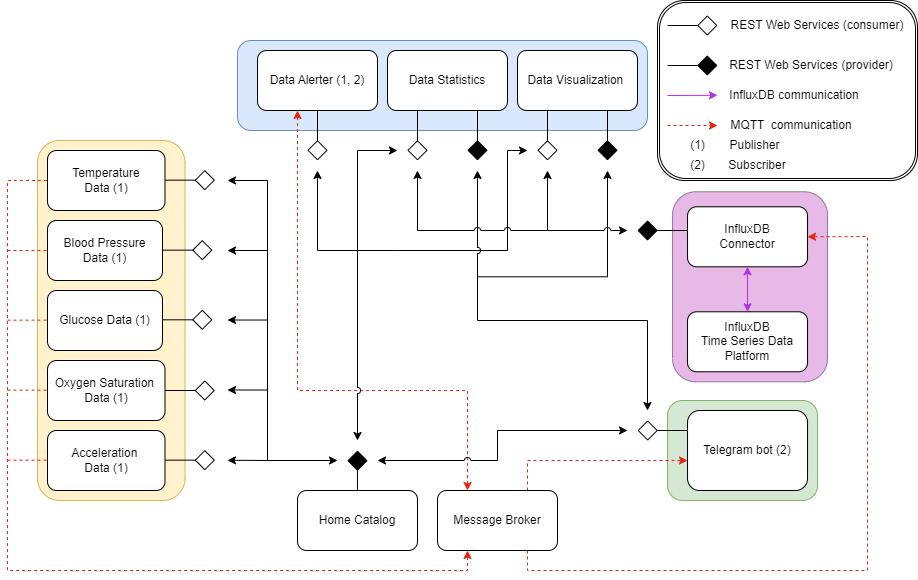

The diagram above was exported from draw.io. Its source (the exported page's mxGraphModel, read from the mxfile embedded in the PNG):
<mxGraphModel dx="-930" dy="1559" grid="1" gridSize="10" guides="1" tooltips="1" connect="1" arrows="1" fold="1" page="1" pageScale="1" pageWidth="827" pageHeight="1169" math="0" shadow="0">
  <root>
    <mxCell id="0" />
    <mxCell id="1" parent="0" />
    <mxCell id="G82AQAUKTlgBKPCAI_4V-108" value="z" style="rounded=1;whiteSpace=wrap;html=1;fillColor=#dae8fc;strokeColor=#6c8ebf;" parent="1" vertex="1">
      <mxGeometry x="1950" y="-1090" width="410" height="90" as="geometry" />
    </mxCell>
    <mxCell id="G82AQAUKTlgBKPCAI_4V-91" value="" style="rounded=1;whiteSpace=wrap;html=1;fillColor=#d5e8d4;strokeColor=#82b366;" parent="1" vertex="1">
      <mxGeometry x="2380.04" y="-730" width="150" height="100" as="geometry" />
    </mxCell>
    <mxCell id="pbbi2pYiZEUrxyJXrJeu-9" value="" style="endArrow=classic;html=1;rounded=0;dashed=1;strokeColor=#E6230E;startArrow=classic;startFill=1;entryX=0.5;entryY=0;entryDx=0;entryDy=0;endFill=1;jumpStyle=arc;exitX=0.25;exitY=0;exitDx=0;exitDy=0;" parent="1" source="G82AQAUKTlgBKPCAI_4V-85" edge="1">
      <mxGeometry width="50" height="50" relative="1" as="geometry">
        <mxPoint x="2300" y="-410" as="sourcePoint" />
        <mxPoint x="2010" y="-1020" as="targetPoint" />
        <Array as="points">
          <mxPoint x="2180" y="-740" />
          <mxPoint x="2010" y="-740" />
          <mxPoint x="2010" y="-1000" />
        </Array>
      </mxGeometry>
    </mxCell>
    <mxCell id="pbbi2pYiZEUrxyJXrJeu-10" value="" style="endArrow=classic;html=1;rounded=0;dashed=1;strokeColor=#E6230E;exitX=0.75;exitY=0;exitDx=0;exitDy=0;startArrow=none;startFill=0;endFill=1;jumpStyle=arc;" parent="1" source="G82AQAUKTlgBKPCAI_4V-85" edge="1">
      <mxGeometry width="50" height="50" relative="1" as="geometry">
        <mxPoint x="2230" y="-548.71" as="sourcePoint" />
        <mxPoint x="2400" y="-670" as="targetPoint" />
        <Array as="points">
          <mxPoint x="2240" y="-670" />
        </Array>
      </mxGeometry>
    </mxCell>
    <mxCell id="G82AQAUKTlgBKPCAI_4V-79" value="" style="rounded=1;whiteSpace=wrap;html=1;direction=south;fillColor=#fff2cc;strokeColor=#d6b656;" parent="1" vertex="1">
      <mxGeometry x="1750" y="-990" width="147.5" height="360" as="geometry" />
    </mxCell>
    <mxCell id="G82AQAUKTlgBKPCAI_4V-80" value="Temperature&lt;div&gt;Data (1)&lt;/div&gt;" style="rounded=1;whiteSpace=wrap;html=1;direction=south;" parent="1" vertex="1">
      <mxGeometry x="1760" y="-980" width="117.5" height="60" as="geometry" />
    </mxCell>
    <mxCell id="G82AQAUKTlgBKPCAI_4V-81" value="Blood Pressure&lt;div&gt;Data (1)&lt;/div&gt;" style="rounded=1;whiteSpace=wrap;html=1;" parent="1" vertex="1">
      <mxGeometry x="1760" y="-910" width="115" height="60" as="geometry" />
    </mxCell>
    <mxCell id="G82AQAUKTlgBKPCAI_4V-82" value="Glucose&amp;nbsp;&lt;span style=&quot;background-color: initial;&quot;&gt;Data (1)&lt;/span&gt;" style="rounded=1;whiteSpace=wrap;html=1;" parent="1" vertex="1">
      <mxGeometry x="1760" y="-840" width="115" height="60" as="geometry" />
    </mxCell>
    <mxCell id="G82AQAUKTlgBKPCAI_4V-83" value="Oxygen Saturation&amp;nbsp;&lt;div&gt;&lt;span style=&quot;background-color: initial;&quot;&gt;Data (1)&lt;/span&gt;&lt;/div&gt;" style="rounded=1;whiteSpace=wrap;html=1;" parent="1" vertex="1">
      <mxGeometry x="1760" y="-770" width="117.5" height="60" as="geometry" />
    </mxCell>
    <mxCell id="G82AQAUKTlgBKPCAI_4V-84" value="Acceleration&amp;nbsp;&lt;div&gt;&lt;span style=&quot;background-color: initial;&quot;&gt;Data (1)&lt;/span&gt;&lt;/div&gt;" style="rounded=1;whiteSpace=wrap;html=1;" parent="1" vertex="1">
      <mxGeometry x="1760" y="-700" width="117.5" height="60" as="geometry" />
    </mxCell>
    <mxCell id="G82AQAUKTlgBKPCAI_4V-90" value="Home Catalog" style="rounded=1;whiteSpace=wrap;html=1;" parent="1" vertex="1">
      <mxGeometry x="2010" y="-640" width="120" height="60" as="geometry" />
    </mxCell>
    <mxCell id="G82AQAUKTlgBKPCAI_4V-92" value="Telegram bot (2)" style="rounded=1;whiteSpace=wrap;html=1;" parent="1" vertex="1">
      <mxGeometry x="2400.04" y="-720" width="120" height="80" as="geometry" />
    </mxCell>
    <mxCell id="G82AQAUKTlgBKPCAI_4V-95" value="" style="endArrow=diamond;endFill=1;endSize=18;html=1;rounded=0;" parent="1" edge="1">
      <mxGeometry width="160" relative="1" as="geometry">
        <mxPoint x="2069.97" y="-640" as="sourcePoint" />
        <mxPoint x="2069.97" y="-680" as="targetPoint" />
      </mxGeometry>
    </mxCell>
    <mxCell id="G82AQAUKTlgBKPCAI_4V-96" value="" style="endArrow=diamond;endFill=0;endSize=18;html=1;rounded=0;exitX=0;exitY=0.25;exitDx=0;exitDy=0;" parent="1" edge="1">
      <mxGeometry width="160" relative="1" as="geometry">
        <mxPoint x="2400" y="-700" as="sourcePoint" />
        <mxPoint x="2350" y="-700" as="targetPoint" />
      </mxGeometry>
    </mxCell>
    <mxCell id="G82AQAUKTlgBKPCAI_4V-87" value="Data Alerter (1, 2)" style="rounded=1;whiteSpace=wrap;html=1;shadow=0;direction=west;flipH=0;flipV=0;" parent="1" vertex="1">
      <mxGeometry x="1970" y="-1080" width="120" height="60" as="geometry" />
    </mxCell>
    <mxCell id="G82AQAUKTlgBKPCAI_4V-88" value="Data Statistics" style="rounded=1;whiteSpace=wrap;html=1;shadow=0;direction=west;flipH=0;flipV=0;" parent="1" vertex="1">
      <mxGeometry x="2100" y="-1080" width="120" height="60" as="geometry" />
    </mxCell>
    <mxCell id="G82AQAUKTlgBKPCAI_4V-89" value="Data Visualization&amp;nbsp;" style="rounded=1;whiteSpace=wrap;html=1;shadow=0;direction=west;flipH=0;flipV=0;" parent="1" vertex="1">
      <mxGeometry x="2230" y="-1080" width="120" height="60" as="geometry" />
    </mxCell>
    <mxCell id="G82AQAUKTlgBKPCAI_4V-98" value="" style="endArrow=diamond;endFill=1;endSize=18;html=1;rounded=0;shadow=0;exitX=0.25;exitY=0;exitDx=0;exitDy=0;" parent="1" source="G82AQAUKTlgBKPCAI_4V-89" edge="1">
      <mxGeometry width="160" relative="1" as="geometry">
        <mxPoint x="2350" y="-1038.9133333333334" as="sourcePoint" />
        <mxPoint x="2320" y="-970" as="targetPoint" />
      </mxGeometry>
    </mxCell>
    <mxCell id="G82AQAUKTlgBKPCAI_4V-99" value="" style="endArrow=diamond;endFill=1;endSize=18;html=1;rounded=0;shadow=0;exitX=0.25;exitY=0;exitDx=0;exitDy=0;" parent="1" source="G82AQAUKTlgBKPCAI_4V-88" edge="1">
      <mxGeometry width="160" relative="1" as="geometry">
        <mxPoint x="2220" y="-1038.9133333333334" as="sourcePoint" />
        <mxPoint x="2190" y="-970" as="targetPoint" />
      </mxGeometry>
    </mxCell>
    <mxCell id="G82AQAUKTlgBKPCAI_4V-110" value="" style="endArrow=diamond;endFill=0;endSize=18;html=1;rounded=0;exitX=0;exitY=0.25;exitDx=0;exitDy=0;" parent="1" edge="1">
      <mxGeometry width="160" relative="1" as="geometry">
        <mxPoint x="1877.5" y="-950.34" as="sourcePoint" />
        <mxPoint x="1927.5" y="-950.34" as="targetPoint" />
      </mxGeometry>
    </mxCell>
    <mxCell id="G82AQAUKTlgBKPCAI_4V-111" value="" style="endArrow=diamond;endFill=0;endSize=18;html=1;rounded=0;exitX=0;exitY=0.25;exitDx=0;exitDy=0;" parent="1" edge="1">
      <mxGeometry width="160" relative="1" as="geometry">
        <mxPoint x="1875" y="-880.34" as="sourcePoint" />
        <mxPoint x="1925" y="-880.34" as="targetPoint" />
      </mxGeometry>
    </mxCell>
    <mxCell id="G82AQAUKTlgBKPCAI_4V-112" value="" style="endArrow=diamond;endFill=0;endSize=18;html=1;rounded=0;exitX=0;exitY=0.25;exitDx=0;exitDy=0;" parent="1" edge="1">
      <mxGeometry width="160" relative="1" as="geometry">
        <mxPoint x="1875" y="-810.69" as="sourcePoint" />
        <mxPoint x="1925" y="-810.69" as="targetPoint" />
      </mxGeometry>
    </mxCell>
    <mxCell id="G82AQAUKTlgBKPCAI_4V-113" value="" style="endArrow=diamond;endFill=0;endSize=18;html=1;rounded=0;exitX=0;exitY=0.25;exitDx=0;exitDy=0;" parent="1" edge="1">
      <mxGeometry width="160" relative="1" as="geometry">
        <mxPoint x="1877.5" y="-740" as="sourcePoint" />
        <mxPoint x="1927.5" y="-740" as="targetPoint" />
      </mxGeometry>
    </mxCell>
    <mxCell id="G82AQAUKTlgBKPCAI_4V-114" value="" style="endArrow=diamond;endFill=0;endSize=18;html=1;rounded=0;exitX=0;exitY=0.25;exitDx=0;exitDy=0;" parent="1" edge="1">
      <mxGeometry width="160" relative="1" as="geometry">
        <mxPoint x="1877.5" y="-670.34" as="sourcePoint" />
        <mxPoint x="1927.5" y="-670.34" as="targetPoint" />
      </mxGeometry>
    </mxCell>
    <mxCell id="G82AQAUKTlgBKPCAI_4V-147" value="" style="rounded=1;whiteSpace=wrap;html=1;fillColor=#E7B9E7;strokeColor=#9673a6;gradientColor=none;fillStyle=auto;" parent="1" vertex="1">
      <mxGeometry x="2385.04" y="-938.71" width="154.96" height="190" as="geometry" />
    </mxCell>
    <mxCell id="G82AQAUKTlgBKPCAI_4V-124" value="" style="endArrow=none;html=1;rounded=0;dashed=1;strokeColor=#E6230E;exitX=0.25;exitY=1;exitDx=0;exitDy=0;startArrow=classic;startFill=1;" parent="1" source="G82AQAUKTlgBKPCAI_4V-85" edge="1">
      <mxGeometry width="50" height="50" relative="1" as="geometry">
        <mxPoint x="2220" y="-560" as="sourcePoint" />
        <mxPoint x="1760" y="-950" as="targetPoint" />
        <Array as="points">
          <mxPoint x="2180" y="-560" />
          <mxPoint x="1720" y="-560" />
          <mxPoint x="1720" y="-950" />
        </Array>
      </mxGeometry>
    </mxCell>
    <mxCell id="G82AQAUKTlgBKPCAI_4V-127" value="InfluxDB&lt;div&gt;Time Series Data Platform&lt;/div&gt;" style="rounded=1;whiteSpace=wrap;html=1;shadow=0;direction=west;flipH=0;flipV=0;" parent="1" vertex="1">
      <mxGeometry x="2400.04" y="-818.71" width="120" height="60" as="geometry" />
    </mxCell>
    <mxCell id="G82AQAUKTlgBKPCAI_4V-131" value="" style="endArrow=classic;startArrow=classic;html=1;rounded=0;" parent="1" edge="1">
      <mxGeometry width="50" height="50" relative="1" as="geometry">
        <mxPoint x="1940" y="-950" as="sourcePoint" />
        <mxPoint x="2050" y="-670" as="targetPoint" />
        <Array as="points">
          <mxPoint x="1980" y="-950" />
          <mxPoint x="1980" y="-670" />
        </Array>
      </mxGeometry>
    </mxCell>
    <mxCell id="G82AQAUKTlgBKPCAI_4V-132" value="" style="endArrow=classic;html=1;rounded=0;" parent="1" edge="1">
      <mxGeometry width="50" height="50" relative="1" as="geometry">
        <mxPoint x="1980" y="-880" as="sourcePoint" />
        <mxPoint x="1940" y="-880" as="targetPoint" />
      </mxGeometry>
    </mxCell>
    <mxCell id="G82AQAUKTlgBKPCAI_4V-133" value="" style="endArrow=classic;html=1;rounded=0;" parent="1" edge="1">
      <mxGeometry width="50" height="50" relative="1" as="geometry">
        <mxPoint x="1980" y="-810.48" as="sourcePoint" />
        <mxPoint x="1940" y="-810.48" as="targetPoint" />
      </mxGeometry>
    </mxCell>
    <mxCell id="G82AQAUKTlgBKPCAI_4V-134" value="" style="endArrow=classic;html=1;rounded=0;" parent="1" edge="1">
      <mxGeometry width="50" height="50" relative="1" as="geometry">
        <mxPoint x="1980" y="-740.48" as="sourcePoint" />
        <mxPoint x="1940" y="-740.48" as="targetPoint" />
      </mxGeometry>
    </mxCell>
    <mxCell id="G82AQAUKTlgBKPCAI_4V-135" value="" style="endArrow=classic;html=1;rounded=0;" parent="1" edge="1">
      <mxGeometry width="50" height="50" relative="1" as="geometry">
        <mxPoint x="1980" y="-670" as="sourcePoint" />
        <mxPoint x="1940" y="-670.14" as="targetPoint" />
        <Array as="points">
          <mxPoint x="1960" y="-670.14" />
        </Array>
      </mxGeometry>
    </mxCell>
    <mxCell id="G82AQAUKTlgBKPCAI_4V-136" value="" style="endArrow=diamond;endFill=0;endSize=18;html=1;rounded=0;exitX=0.75;exitY=0;exitDx=0;exitDy=0;" parent="1" source="G82AQAUKTlgBKPCAI_4V-88" edge="1">
      <mxGeometry width="160" relative="1" as="geometry">
        <mxPoint x="2130" y="-970" as="sourcePoint" />
        <mxPoint x="2130" y="-970" as="targetPoint" />
      </mxGeometry>
    </mxCell>
    <mxCell id="G82AQAUKTlgBKPCAI_4V-137" value="" style="endArrow=diamond;endFill=0;endSize=18;html=1;rounded=0;exitX=0.75;exitY=0;exitDx=0;exitDy=0;" parent="1" source="G82AQAUKTlgBKPCAI_4V-89" edge="1">
      <mxGeometry width="160" relative="1" as="geometry">
        <mxPoint x="2250" y="-990" as="sourcePoint" />
        <mxPoint x="2260" y="-970" as="targetPoint" />
      </mxGeometry>
    </mxCell>
    <mxCell id="G82AQAUKTlgBKPCAI_4V-139" value="" style="endArrow=classic;html=1;rounded=0;endFill=1;strokeColor=default;startArrow=classic;startFill=1;jumpStyle=arc;" parent="1" edge="1">
      <mxGeometry width="50" height="50" relative="1" as="geometry">
        <mxPoint x="2070" y="-690" as="sourcePoint" />
        <mxPoint x="2110" y="-980" as="targetPoint" />
        <Array as="points">
          <mxPoint x="2070" y="-810" />
          <mxPoint x="2070" y="-930" />
          <mxPoint x="2070" y="-980" />
        </Array>
      </mxGeometry>
    </mxCell>
    <mxCell id="G82AQAUKTlgBKPCAI_4V-140" value="" style="endArrow=classic;html=1;rounded=0;" parent="1" edge="1">
      <mxGeometry width="50" height="50" relative="1" as="geometry">
        <mxPoint x="2070" y="-880" as="sourcePoint" />
        <mxPoint x="2240" y="-980" as="targetPoint" />
        <Array as="points">
          <mxPoint x="2110" y="-880" />
          <mxPoint x="2220" y="-880" />
          <mxPoint x="2220" y="-980" />
        </Array>
      </mxGeometry>
    </mxCell>
    <mxCell id="G82AQAUKTlgBKPCAI_4V-142" value="" style="endArrow=classic;startArrow=classic;html=1;rounded=0;jumpStyle=arc;" parent="1" edge="1">
      <mxGeometry width="50" height="50" relative="1" as="geometry">
        <mxPoint x="2090" y="-670" as="sourcePoint" />
        <mxPoint x="2340" y="-700" as="targetPoint" />
        <Array as="points">
          <mxPoint x="2210" y="-670" />
          <mxPoint x="2210" y="-700" />
          <mxPoint x="2300" y="-700" />
        </Array>
      </mxGeometry>
    </mxCell>
    <mxCell id="G82AQAUKTlgBKPCAI_4V-144" value="" style="endArrow=classic;startArrow=classic;html=1;rounded=0;jumpStyle=arc;" parent="1" edge="1">
      <mxGeometry width="50" height="50" relative="1" as="geometry">
        <mxPoint x="2190" y="-960" as="sourcePoint" />
        <mxPoint x="2360" y="-720" as="targetPoint" />
        <Array as="points">
          <mxPoint x="2190" y="-940" />
          <mxPoint x="2190" y="-810" />
          <mxPoint x="2360" y="-810" />
        </Array>
      </mxGeometry>
    </mxCell>
    <mxCell id="G82AQAUKTlgBKPCAI_4V-145" value="" style="endArrow=classic;html=1;rounded=0;" parent="1" edge="1">
      <mxGeometry width="50" height="50" relative="1" as="geometry">
        <mxPoint x="2190" y="-853.71" as="sourcePoint" />
        <mxPoint x="2320" y="-960" as="targetPoint" />
        <Array as="points">
          <mxPoint x="2320" y="-853.71" />
        </Array>
      </mxGeometry>
    </mxCell>
    <mxCell id="G82AQAUKTlgBKPCAI_4V-148" value="" style="shape=ext;double=1;rounded=1;whiteSpace=wrap;html=1;" parent="1" vertex="1">
      <mxGeometry x="2370" y="-1130" width="260" height="180" as="geometry" />
    </mxCell>
    <mxCell id="G82AQAUKTlgBKPCAI_4V-152" value="REST Web Services (consumer)" style="text;html=1;align=center;verticalAlign=middle;whiteSpace=wrap;rounded=0;" parent="1" vertex="1">
      <mxGeometry x="2440" y="-1120" width="180" height="30" as="geometry" />
    </mxCell>
    <mxCell id="G82AQAUKTlgBKPCAI_4V-153" value="REST Web Services (provider)" style="text;html=1;align=center;verticalAlign=middle;whiteSpace=wrap;rounded=0;" parent="1" vertex="1">
      <mxGeometry x="2440" y="-1080" width="167.5" height="30" as="geometry" />
    </mxCell>
    <mxCell id="G82AQAUKTlgBKPCAI_4V-154" value="MQTT&amp;nbsp; communication" style="text;html=1;align=center;verticalAlign=middle;whiteSpace=wrap;rounded=0;" parent="1" vertex="1">
      <mxGeometry x="2440" y="-1020" width="127.5" height="30" as="geometry" />
    </mxCell>
    <mxCell id="G82AQAUKTlgBKPCAI_4V-157" value="Publisher" style="text;html=1;align=center;verticalAlign=middle;whiteSpace=wrap;rounded=0;" parent="1" vertex="1">
      <mxGeometry x="2430" y="-1000" width="75" height="30" as="geometry" />
    </mxCell>
    <mxCell id="G82AQAUKTlgBKPCAI_4V-158" value="Subscriber" style="text;html=1;align=center;verticalAlign=middle;whiteSpace=wrap;rounded=0;" parent="1" vertex="1">
      <mxGeometry x="2430" y="-980" width="80" height="30" as="geometry" />
    </mxCell>
    <mxCell id="G82AQAUKTlgBKPCAI_4V-159" value="InfluxDB communication" style="text;html=1;align=center;verticalAlign=middle;whiteSpace=wrap;rounded=0;" parent="1" vertex="1">
      <mxGeometry x="2440" y="-1050" width="133.75" height="30" as="geometry" />
    </mxCell>
    <mxCell id="G82AQAUKTlgBKPCAI_4V-160" value="" style="endArrow=classic;html=1;rounded=0;dashed=1;strokeColor=#E6230E;targetPerimeterSpacing=6;startArrow=none;startFill=0;endFill=1;" parent="1" edge="1">
      <mxGeometry width="50" height="50" relative="1" as="geometry">
        <mxPoint x="2380" y="-1005" as="sourcePoint" />
        <mxPoint x="2430" y="-1005" as="targetPoint" />
      </mxGeometry>
    </mxCell>
    <mxCell id="G82AQAUKTlgBKPCAI_4V-161" value="" style="endArrow=diamond;endFill=0;endSize=18;html=1;rounded=0;" parent="1" edge="1">
      <mxGeometry width="160" relative="1" as="geometry">
        <mxPoint x="2380" y="-1105" as="sourcePoint" />
        <mxPoint x="2430" y="-1105" as="targetPoint" />
      </mxGeometry>
    </mxCell>
    <mxCell id="G82AQAUKTlgBKPCAI_4V-162" value="(1)" style="text;html=1;align=center;verticalAlign=middle;resizable=0;points=[];autosize=1;strokeColor=none;fillColor=none;" parent="1" vertex="1">
      <mxGeometry x="2390" y="-1000" width="40" height="30" as="geometry" />
    </mxCell>
    <mxCell id="G82AQAUKTlgBKPCAI_4V-163" value="" style="endArrow=diamond;endFill=1;endSize=18;html=1;rounded=0;" parent="1" edge="1">
      <mxGeometry width="160" relative="1" as="geometry">
        <mxPoint x="2380" y="-1065" as="sourcePoint" />
        <mxPoint x="2430" y="-1065" as="targetPoint" />
      </mxGeometry>
    </mxCell>
    <mxCell id="G82AQAUKTlgBKPCAI_4V-164" value="" style="endArrow=classic;html=1;rounded=0;strokeColor=#AB31E8;" parent="1" edge="1">
      <mxGeometry width="50" height="50" relative="1" as="geometry">
        <mxPoint x="2380" y="-1035" as="sourcePoint" />
        <mxPoint x="2430" y="-1035.21" as="targetPoint" />
        <Array as="points">
          <mxPoint x="2430" y="-1035.21" />
        </Array>
      </mxGeometry>
    </mxCell>
    <mxCell id="G82AQAUKTlgBKPCAI_4V-168" value="(2)" style="text;html=1;align=center;verticalAlign=middle;resizable=0;points=[];autosize=1;strokeColor=none;fillColor=none;" parent="1" vertex="1">
      <mxGeometry x="2390" y="-980" width="40" height="30" as="geometry" />
    </mxCell>
    <mxCell id="pbbi2pYiZEUrxyJXrJeu-5" value="" style="endArrow=none;html=1;rounded=0;dashed=1;strokeColor=#E6230E;entryX=0;entryY=0.5;entryDx=0;entryDy=0;" parent="1" target="G82AQAUKTlgBKPCAI_4V-81" edge="1">
      <mxGeometry width="50" height="50" relative="1" as="geometry">
        <mxPoint x="1720" y="-880" as="sourcePoint" />
        <mxPoint x="1700" y="-950" as="targetPoint" />
        <Array as="points">
          <mxPoint x="1720" y="-880" />
        </Array>
      </mxGeometry>
    </mxCell>
    <mxCell id="pbbi2pYiZEUrxyJXrJeu-6" value="" style="endArrow=none;html=1;rounded=0;dashed=1;strokeColor=#E6230E;entryX=0;entryY=0.5;entryDx=0;entryDy=0;" parent="1" edge="1">
      <mxGeometry width="50" height="50" relative="1" as="geometry">
        <mxPoint x="1720" y="-810.34" as="sourcePoint" />
        <mxPoint x="1760" y="-810.34" as="targetPoint" />
        <Array as="points">
          <mxPoint x="1720" y="-810.34" />
        </Array>
      </mxGeometry>
    </mxCell>
    <mxCell id="pbbi2pYiZEUrxyJXrJeu-7" value="" style="endArrow=none;html=1;rounded=0;dashed=1;strokeColor=#E6230E;entryX=0;entryY=0.5;entryDx=0;entryDy=0;" parent="1" edge="1">
      <mxGeometry width="50" height="50" relative="1" as="geometry">
        <mxPoint x="1720" y="-740.34" as="sourcePoint" />
        <mxPoint x="1760" y="-740.34" as="targetPoint" />
        <Array as="points">
          <mxPoint x="1720" y="-740.34" />
        </Array>
      </mxGeometry>
    </mxCell>
    <mxCell id="pbbi2pYiZEUrxyJXrJeu-8" value="" style="endArrow=none;html=1;rounded=0;dashed=1;strokeColor=#E6230E;entryX=0;entryY=0.5;entryDx=0;entryDy=0;" parent="1" edge="1">
      <mxGeometry width="50" height="50" relative="1" as="geometry">
        <mxPoint x="1720" y="-670.34" as="sourcePoint" />
        <mxPoint x="1760" y="-670.34" as="targetPoint" />
        <Array as="points">
          <mxPoint x="1720" y="-670.34" />
        </Array>
      </mxGeometry>
    </mxCell>
    <mxCell id="pbbi2pYiZEUrxyJXrJeu-11" value="" style="endArrow=classic;html=1;rounded=0;dashed=1;strokeColor=#E6230E;exitX=0.25;exitY=0;exitDx=0;exitDy=0;startArrow=classic;startFill=1;entryX=0.004;entryY=0.334;entryDx=0;entryDy=0;endFill=1;jumpStyle=arc;entryPerimeter=0;" parent="1" target="G82AQAUKTlgBKPCAI_4V-85" edge="1">
      <mxGeometry width="50" height="50" relative="1" as="geometry">
        <mxPoint x="2220" y="-590" as="sourcePoint" />
        <mxPoint x="2390" y="-843" as="targetPoint" />
        <Array as="points" />
      </mxGeometry>
    </mxCell>
    <mxCell id="G82AQAUKTlgBKPCAI_4V-85" value="Message Broker" style="rounded=1;whiteSpace=wrap;html=1;" parent="1" vertex="1">
      <mxGeometry x="2150" y="-640" width="120" height="60" as="geometry" />
    </mxCell>
    <mxCell id="pbbi2pYiZEUrxyJXrJeu-12" value="InfluxDB&lt;div&gt;Connector&lt;/div&gt;" style="rounded=1;whiteSpace=wrap;html=1;shadow=0;direction=west;flipH=0;flipV=0;" parent="1" vertex="1">
      <mxGeometry x="2400.04" y="-923.71" width="120" height="60" as="geometry" />
    </mxCell>
    <mxCell id="pbbi2pYiZEUrxyJXrJeu-13" value="" style="endArrow=classic;html=1;rounded=0;dashed=1;strokeColor=#E6230E;startArrow=none;startFill=0;endFill=1;jumpStyle=arc;entryX=0;entryY=0.5;entryDx=0;entryDy=0;exitX=0.75;exitY=1;exitDx=0;exitDy=0;" parent="1" source="G82AQAUKTlgBKPCAI_4V-85" target="pbbi2pYiZEUrxyJXrJeu-12" edge="1">
      <mxGeometry width="50" height="50" relative="1" as="geometry">
        <mxPoint x="2240" y="-576" as="sourcePoint" />
        <mxPoint x="2600" y="-900" as="targetPoint" />
        <Array as="points">
          <mxPoint x="2240" y="-560" />
          <mxPoint x="2360" y="-560" />
          <mxPoint x="2580" y="-560" />
          <mxPoint x="2580" y="-894" />
        </Array>
      </mxGeometry>
    </mxCell>
    <mxCell id="pbbi2pYiZEUrxyJXrJeu-14" value="" style="endArrow=classic;html=1;rounded=0;strokeColor=#AB31E8;entryX=0.5;entryY=0;entryDx=0;entryDy=0;exitX=0.5;exitY=1;exitDx=0;exitDy=0;startArrow=classic;startFill=1;" parent="1" source="G82AQAUKTlgBKPCAI_4V-127" target="pbbi2pYiZEUrxyJXrJeu-12" edge="1">
      <mxGeometry width="50" height="50" relative="1" as="geometry">
        <mxPoint x="2435.04" y="-839.79" as="sourcePoint" />
        <mxPoint x="2485.04" y="-840" as="targetPoint" />
        <Array as="points" />
      </mxGeometry>
    </mxCell>
    <mxCell id="pbbi2pYiZEUrxyJXrJeu-15" value="" style="endArrow=diamond;endFill=1;endSize=18;html=1;rounded=0;shadow=0;exitX=0.999;exitY=0.376;exitDx=0;exitDy=0;exitPerimeter=0;" parent="1" edge="1">
      <mxGeometry width="160" relative="1" as="geometry">
        <mxPoint x="2400.04" y="-899.9800000000001" as="sourcePoint" />
        <mxPoint x="2349.88" y="-900" as="targetPoint" />
      </mxGeometry>
    </mxCell>
    <mxCell id="pbbi2pYiZEUrxyJXrJeu-16" value="" style="endArrow=classic;html=1;rounded=0;jumpStyle=arc;startArrow=classic;startFill=1;" parent="1" edge="1">
      <mxGeometry width="50" height="50" relative="1" as="geometry">
        <mxPoint x="2130" y="-960" as="sourcePoint" />
        <mxPoint x="2260" y="-960" as="targetPoint" />
        <Array as="points">
          <mxPoint x="2130" y="-900" />
          <mxPoint x="2260" y="-900" />
          <mxPoint x="2260" y="-930" />
        </Array>
      </mxGeometry>
    </mxCell>
    <mxCell id="pbbi2pYiZEUrxyJXrJeu-17" value="" style="endArrow=classic;html=1;rounded=0;jumpStyle=arc;startArrow=none;startFill=0;" parent="1" edge="1">
      <mxGeometry width="50" height="50" relative="1" as="geometry">
        <mxPoint x="2260" y="-900" as="sourcePoint" />
        <mxPoint x="2340" y="-900" as="targetPoint" />
        <Array as="points">
          <mxPoint x="2260" y="-900" />
          <mxPoint x="2280" y="-900" />
          <mxPoint x="2300" y="-900" />
        </Array>
      </mxGeometry>
    </mxCell>
    <mxCell id="hP2TyRXvJTaWZPGDKLdb-1" value="" style="endArrow=diamond;endFill=0;endSize=18;html=1;rounded=0;exitX=0.5;exitY=0;exitDx=0;exitDy=0;" edge="1" parent="1" source="G82AQAUKTlgBKPCAI_4V-87">
      <mxGeometry width="160" relative="1" as="geometry">
        <mxPoint x="2140" y="-1010" as="sourcePoint" />
        <mxPoint x="2030" y="-970" as="targetPoint" />
      </mxGeometry>
    </mxCell>
    <mxCell id="hP2TyRXvJTaWZPGDKLdb-2" value="" style="endArrow=classic;html=1;rounded=0;" edge="1" parent="1">
      <mxGeometry width="50" height="50" relative="1" as="geometry">
        <mxPoint x="2070" y="-880" as="sourcePoint" />
        <mxPoint x="2030" y="-960" as="targetPoint" />
        <Array as="points">
          <mxPoint x="2030" y="-880" />
        </Array>
      </mxGeometry>
    </mxCell>
  </root>
</mxGraphModel>